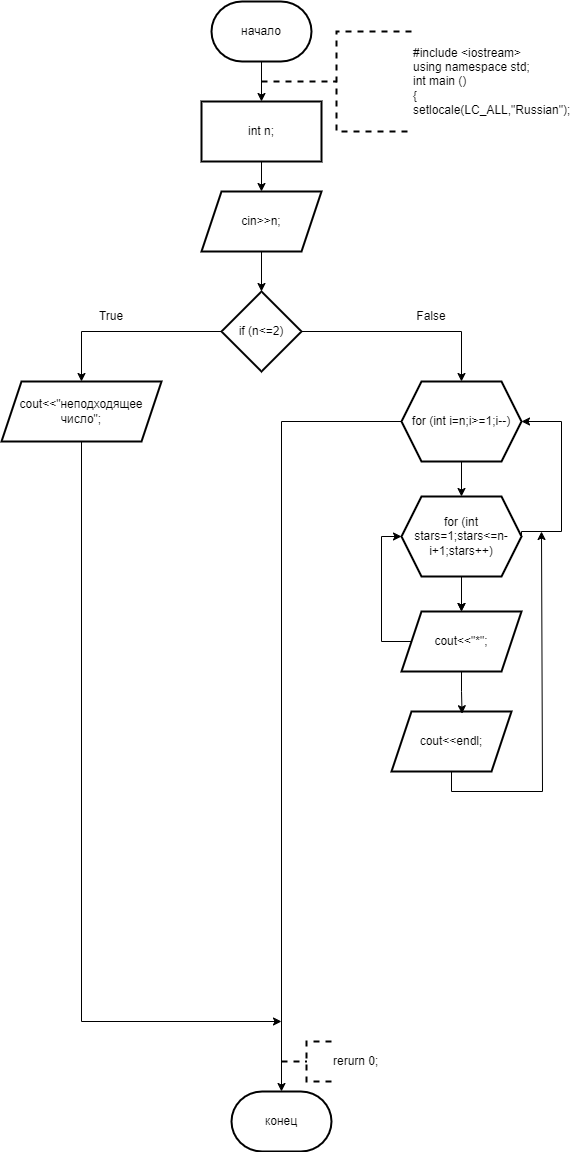

The diagram above was exported from draw.io. Its source (the exported page's mxGraphModel, read from the mxfile embedded in the PNG):
<mxGraphModel dx="996" dy="525" grid="1" gridSize="10" guides="1" tooltips="1" connect="1" arrows="1" fold="1" page="1" pageScale="1" pageWidth="827" pageHeight="1169" math="0" shadow="0">
  <root>
    <mxCell id="0" />
    <mxCell id="1" parent="0" />
    <mxCell id="XVhN7kaTgQRGUY7S_gcg-3" value="" style="edgeStyle=orthogonalEdgeStyle;rounded=0;orthogonalLoop=1;jettySize=auto;html=1;" parent="1" source="XVhN7kaTgQRGUY7S_gcg-1" target="XVhN7kaTgQRGUY7S_gcg-2" edge="1">
      <mxGeometry relative="1" as="geometry" />
    </mxCell>
    <mxCell id="XVhN7kaTgQRGUY7S_gcg-1" value="начало" style="strokeWidth=2;html=1;shape=mxgraph.flowchart.terminator;whiteSpace=wrap;" parent="1" vertex="1">
      <mxGeometry x="370" y="10" width="100" height="60" as="geometry" />
    </mxCell>
    <mxCell id="XVhN7kaTgQRGUY7S_gcg-5" value="" style="edgeStyle=orthogonalEdgeStyle;rounded=0;orthogonalLoop=1;jettySize=auto;html=1;" parent="1" source="XVhN7kaTgQRGUY7S_gcg-2" target="XVhN7kaTgQRGUY7S_gcg-4" edge="1">
      <mxGeometry relative="1" as="geometry" />
    </mxCell>
    <mxCell id="XVhN7kaTgQRGUY7S_gcg-2" value="int n;" style="whiteSpace=wrap;html=1;strokeWidth=2;" parent="1" vertex="1">
      <mxGeometry x="360" y="110" width="120" height="60" as="geometry" />
    </mxCell>
    <mxCell id="XVhN7kaTgQRGUY7S_gcg-7" value="" style="edgeStyle=orthogonalEdgeStyle;rounded=0;orthogonalLoop=1;jettySize=auto;html=1;" parent="1" source="XVhN7kaTgQRGUY7S_gcg-4" target="XVhN7kaTgQRGUY7S_gcg-6" edge="1">
      <mxGeometry relative="1" as="geometry" />
    </mxCell>
    <mxCell id="XVhN7kaTgQRGUY7S_gcg-4" value="cin&amp;gt;&amp;gt;n;" style="shape=parallelogram;perimeter=parallelogramPerimeter;whiteSpace=wrap;html=1;fixedSize=1;strokeWidth=2;" parent="1" vertex="1">
      <mxGeometry x="360" y="200" width="120" height="60" as="geometry" />
    </mxCell>
    <mxCell id="XVhN7kaTgQRGUY7S_gcg-9" value="" style="edgeStyle=orthogonalEdgeStyle;rounded=0;orthogonalLoop=1;jettySize=auto;html=1;" parent="1" source="XVhN7kaTgQRGUY7S_gcg-6" target="XVhN7kaTgQRGUY7S_gcg-8" edge="1">
      <mxGeometry relative="1" as="geometry" />
    </mxCell>
    <mxCell id="XVhN7kaTgQRGUY7S_gcg-11" value="" style="edgeStyle=orthogonalEdgeStyle;rounded=0;orthogonalLoop=1;jettySize=auto;html=1;" parent="1" source="XVhN7kaTgQRGUY7S_gcg-6" target="XVhN7kaTgQRGUY7S_gcg-10" edge="1">
      <mxGeometry relative="1" as="geometry" />
    </mxCell>
    <mxCell id="XVhN7kaTgQRGUY7S_gcg-6" value="if (n&amp;lt;=2)" style="rhombus;whiteSpace=wrap;html=1;strokeWidth=2;" parent="1" vertex="1">
      <mxGeometry x="380" y="300" width="80" height="80" as="geometry" />
    </mxCell>
    <mxCell id="XVhN7kaTgQRGUY7S_gcg-32" style="edgeStyle=orthogonalEdgeStyle;rounded=0;orthogonalLoop=1;jettySize=auto;html=1;exitX=0.5;exitY=1;exitDx=0;exitDy=0;" parent="1" source="XVhN7kaTgQRGUY7S_gcg-8" edge="1">
      <mxGeometry relative="1" as="geometry">
        <mxPoint x="440" y="1030" as="targetPoint" />
        <Array as="points">
          <mxPoint x="240" y="1030" />
          <mxPoint x="440" y="1030" />
        </Array>
      </mxGeometry>
    </mxCell>
    <mxCell id="XVhN7kaTgQRGUY7S_gcg-8" value="cout&amp;lt;&amp;lt;&quot;неподходящее число&quot;;" style="shape=parallelogram;perimeter=parallelogramPerimeter;whiteSpace=wrap;html=1;fixedSize=1;strokeWidth=2;" parent="1" vertex="1">
      <mxGeometry x="160" y="390" width="160" height="60" as="geometry" />
    </mxCell>
    <mxCell id="XVhN7kaTgQRGUY7S_gcg-13" value="" style="edgeStyle=orthogonalEdgeStyle;rounded=0;orthogonalLoop=1;jettySize=auto;html=1;" parent="1" source="XVhN7kaTgQRGUY7S_gcg-10" target="XVhN7kaTgQRGUY7S_gcg-12" edge="1">
      <mxGeometry relative="1" as="geometry" />
    </mxCell>
    <mxCell id="XVhN7kaTgQRGUY7S_gcg-10" value="for (int i=n;i&amp;gt;=1;i--)" style="shape=hexagon;perimeter=hexagonPerimeter2;whiteSpace=wrap;html=1;fixedSize=1;strokeWidth=2;" parent="1" vertex="1">
      <mxGeometry x="560" y="390" width="120" height="80" as="geometry" />
    </mxCell>
    <mxCell id="XVhN7kaTgQRGUY7S_gcg-15" value="" style="edgeStyle=orthogonalEdgeStyle;rounded=0;orthogonalLoop=1;jettySize=auto;html=1;" parent="1" source="XVhN7kaTgQRGUY7S_gcg-12" target="XVhN7kaTgQRGUY7S_gcg-14" edge="1">
      <mxGeometry relative="1" as="geometry" />
    </mxCell>
    <mxCell id="XVhN7kaTgQRGUY7S_gcg-33" style="edgeStyle=orthogonalEdgeStyle;rounded=0;orthogonalLoop=1;jettySize=auto;html=1;exitX=1;exitY=0.5;exitDx=0;exitDy=0;entryX=1;entryY=0.5;entryDx=0;entryDy=0;" parent="1" source="XVhN7kaTgQRGUY7S_gcg-12" target="XVhN7kaTgQRGUY7S_gcg-10" edge="1">
      <mxGeometry relative="1" as="geometry">
        <Array as="points">
          <mxPoint x="680" y="540" />
          <mxPoint x="720" y="540" />
          <mxPoint x="720" y="430" />
        </Array>
      </mxGeometry>
    </mxCell>
    <mxCell id="XVhN7kaTgQRGUY7S_gcg-38" value="" style="edgeStyle=orthogonalEdgeStyle;rounded=0;orthogonalLoop=1;jettySize=auto;html=1;" parent="1" source="XVhN7kaTgQRGUY7S_gcg-12" target="XVhN7kaTgQRGUY7S_gcg-14" edge="1">
      <mxGeometry relative="1" as="geometry" />
    </mxCell>
    <mxCell id="XVhN7kaTgQRGUY7S_gcg-12" value="for (int stars=1;stars&amp;lt;=n-i+1;stars++)" style="shape=hexagon;perimeter=hexagonPerimeter2;whiteSpace=wrap;html=1;fixedSize=1;strokeWidth=2;" parent="1" vertex="1">
      <mxGeometry x="560" y="505" width="120" height="80" as="geometry" />
    </mxCell>
    <mxCell id="XVhN7kaTgQRGUY7S_gcg-29" style="edgeStyle=orthogonalEdgeStyle;rounded=0;orthogonalLoop=1;jettySize=auto;html=1;exitX=0;exitY=0.5;exitDx=0;exitDy=0;entryX=0;entryY=0.5;entryDx=0;entryDy=0;" parent="1" source="XVhN7kaTgQRGUY7S_gcg-14" target="XVhN7kaTgQRGUY7S_gcg-12" edge="1">
      <mxGeometry relative="1" as="geometry">
        <Array as="points">
          <mxPoint x="540" y="650" />
          <mxPoint x="540" y="545" />
        </Array>
      </mxGeometry>
    </mxCell>
    <mxCell id="XVhN7kaTgQRGUY7S_gcg-14" value="cout&amp;lt;&amp;lt;&quot;*&quot;;" style="shape=parallelogram;perimeter=parallelogramPerimeter;whiteSpace=wrap;html=1;fixedSize=1;strokeWidth=2;" parent="1" vertex="1">
      <mxGeometry x="560" y="620" width="120" height="60" as="geometry" />
    </mxCell>
    <mxCell id="XVhN7kaTgQRGUY7S_gcg-22" value="конец" style="strokeWidth=2;html=1;shape=mxgraph.flowchart.terminator;whiteSpace=wrap;" parent="1" vertex="1">
      <mxGeometry x="390" y="1100" width="100" height="60" as="geometry" />
    </mxCell>
    <mxCell id="XVhN7kaTgQRGUY7S_gcg-23" value="cout&amp;lt;&amp;lt;endl;" style="shape=parallelogram;perimeter=parallelogramPerimeter;whiteSpace=wrap;html=1;fixedSize=1;strokeWidth=2;" parent="1" vertex="1">
      <mxGeometry x="550" y="720" width="120" height="60" as="geometry" />
    </mxCell>
    <mxCell id="XVhN7kaTgQRGUY7S_gcg-25" value="True" style="text;html=1;strokeColor=none;fillColor=none;align=center;verticalAlign=middle;whiteSpace=wrap;rounded=0;" parent="1" vertex="1">
      <mxGeometry x="240" y="310" width="60" height="30" as="geometry" />
    </mxCell>
    <mxCell id="XVhN7kaTgQRGUY7S_gcg-26" value="False" style="text;html=1;strokeColor=none;fillColor=none;align=center;verticalAlign=middle;whiteSpace=wrap;rounded=0;" parent="1" vertex="1">
      <mxGeometry x="560" y="310" width="60" height="30" as="geometry" />
    </mxCell>
    <mxCell id="XVhN7kaTgQRGUY7S_gcg-28" value="#include &amp;lt;iostream&amp;gt;&lt;br&gt;using namespace std;&lt;br&gt;int main ()&lt;br&gt;{&lt;br&gt;setlocale(LC_ALL,&quot;Russian&quot;);" style="strokeWidth=2;html=1;shape=mxgraph.flowchart.annotation_2;align=left;labelPosition=right;pointerEvents=1;dashed=1;" parent="1" vertex="1">
      <mxGeometry x="420" y="40" width="150" height="100" as="geometry" />
    </mxCell>
    <mxCell id="XVhN7kaTgQRGUY7S_gcg-31" style="edgeStyle=orthogonalEdgeStyle;rounded=0;orthogonalLoop=1;jettySize=auto;html=1;exitX=0.5;exitY=1;exitDx=0;exitDy=0;" parent="1" source="XVhN7kaTgQRGUY7S_gcg-23" edge="1">
      <mxGeometry relative="1" as="geometry">
        <mxPoint x="700" y="540" as="targetPoint" />
        <Array as="points">
          <mxPoint x="610" y="800" />
          <mxPoint x="701" y="800" />
        </Array>
      </mxGeometry>
    </mxCell>
    <mxCell id="XVhN7kaTgQRGUY7S_gcg-41" style="edgeStyle=orthogonalEdgeStyle;rounded=0;orthogonalLoop=1;jettySize=auto;html=1;exitX=0;exitY=0.5;exitDx=0;exitDy=0;entryX=0.5;entryY=0;entryDx=0;entryDy=0;entryPerimeter=0;" parent="1" source="XVhN7kaTgQRGUY7S_gcg-10" target="XVhN7kaTgQRGUY7S_gcg-22" edge="1">
      <mxGeometry relative="1" as="geometry" />
    </mxCell>
    <mxCell id="nzBO0dVYGgfBXB4V6D_x-1" style="edgeStyle=orthogonalEdgeStyle;rounded=0;orthogonalLoop=1;jettySize=auto;html=1;exitX=0.5;exitY=1;exitDx=0;exitDy=0;entryX=0.588;entryY=0.037;entryDx=0;entryDy=0;entryPerimeter=0;" edge="1" parent="1" source="XVhN7kaTgQRGUY7S_gcg-14" target="XVhN7kaTgQRGUY7S_gcg-23">
      <mxGeometry relative="1" as="geometry" />
    </mxCell>
    <mxCell id="nzBO0dVYGgfBXB4V6D_x-2" value="rerurn 0;" style="strokeWidth=2;html=1;shape=mxgraph.flowchart.annotation_2;align=left;labelPosition=right;pointerEvents=1;dashed=1;" vertex="1" parent="1">
      <mxGeometry x="440" y="1050" width="50" height="40" as="geometry" />
    </mxCell>
  </root>
</mxGraphModel>